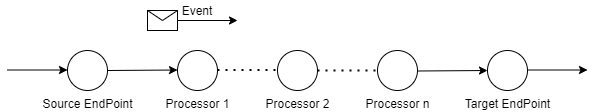

The diagram above was exported from draw.io. Its source (the exported page's mxGraphModel, read from the mxfile embedded in the PNG):
<mxGraphModel dx="1108" dy="450" grid="1" gridSize="10" guides="1" tooltips="1" connect="1" arrows="1" fold="1" page="1" pageScale="1" pageWidth="850" pageHeight="1100" math="0" shadow="0">
  <root>
    <mxCell id="0" />
    <mxCell id="1" parent="0" />
    <mxCell id="e2I3V419TezPTK_wHLnW-1" value="Source EndPoint" style="verticalLabelPosition=bottom;verticalAlign=top;html=1;shape=mxgraph.flowchart.on-page_reference;" vertex="1" parent="1">
      <mxGeometry x="160" y="210" width="40" height="40" as="geometry" />
    </mxCell>
    <mxCell id="e2I3V419TezPTK_wHLnW-4" value="" style="endArrow=classic;html=1;" edge="1" parent="1">
      <mxGeometry width="50" height="50" relative="1" as="geometry">
        <mxPoint x="100" y="229.5" as="sourcePoint" />
        <mxPoint x="160" y="229.5" as="targetPoint" />
      </mxGeometry>
    </mxCell>
    <mxCell id="e2I3V419TezPTK_wHLnW-5" value="Processor 1" style="verticalLabelPosition=bottom;verticalAlign=top;html=1;shape=mxgraph.flowchart.on-page_reference;" vertex="1" parent="1">
      <mxGeometry x="270" y="210" width="40" height="40" as="geometry" />
    </mxCell>
    <mxCell id="e2I3V419TezPTK_wHLnW-6" value="Processor 2" style="verticalLabelPosition=bottom;verticalAlign=top;html=1;shape=mxgraph.flowchart.on-page_reference;" vertex="1" parent="1">
      <mxGeometry x="370" y="210" width="40" height="40" as="geometry" />
    </mxCell>
    <mxCell id="e2I3V419TezPTK_wHLnW-7" value="Processor n" style="verticalLabelPosition=bottom;verticalAlign=top;html=1;shape=mxgraph.flowchart.on-page_reference;" vertex="1" parent="1">
      <mxGeometry x="470" y="210" width="40" height="40" as="geometry" />
    </mxCell>
    <mxCell id="e2I3V419TezPTK_wHLnW-8" value="Target EndPoint" style="verticalLabelPosition=bottom;verticalAlign=top;html=1;shape=mxgraph.flowchart.on-page_reference;" vertex="1" parent="1">
      <mxGeometry x="580" y="210" width="40" height="40" as="geometry" />
    </mxCell>
    <mxCell id="e2I3V419TezPTK_wHLnW-9" value="" style="endArrow=classic;html=1;" edge="1" parent="1">
      <mxGeometry width="50" height="50" relative="1" as="geometry">
        <mxPoint x="620" y="229.5" as="sourcePoint" />
        <mxPoint x="680" y="229.5" as="targetPoint" />
      </mxGeometry>
    </mxCell>
    <mxCell id="e2I3V419TezPTK_wHLnW-10" value="" style="endArrow=none;dashed=1;html=1;dashPattern=1 3;strokeWidth=2;entryX=0;entryY=0.5;entryDx=0;entryDy=0;entryPerimeter=0;exitX=1;exitY=0.5;exitDx=0;exitDy=0;exitPerimeter=0;" edge="1" parent="1" source="e2I3V419TezPTK_wHLnW-6" target="e2I3V419TezPTK_wHLnW-7">
      <mxGeometry width="50" height="50" relative="1" as="geometry">
        <mxPoint x="400" y="260" as="sourcePoint" />
        <mxPoint x="450" y="210" as="targetPoint" />
      </mxGeometry>
    </mxCell>
    <mxCell id="e2I3V419TezPTK_wHLnW-11" value="" style="endArrow=none;dashed=1;html=1;dashPattern=1 3;strokeWidth=2;entryX=0;entryY=0.5;entryDx=0;entryDy=0;entryPerimeter=0;exitX=1;exitY=0.5;exitDx=0;exitDy=0;exitPerimeter=0;" edge="1" parent="1">
      <mxGeometry width="50" height="50" relative="1" as="geometry">
        <mxPoint x="310" y="229.5" as="sourcePoint" />
        <mxPoint x="370" y="229.5" as="targetPoint" />
      </mxGeometry>
    </mxCell>
    <mxCell id="e2I3V419TezPTK_wHLnW-13" value="" style="endArrow=classic;html=1;exitX=1;exitY=0.5;exitDx=0;exitDy=0;exitPerimeter=0;" edge="1" parent="1" source="e2I3V419TezPTK_wHLnW-1">
      <mxGeometry width="50" height="50" relative="1" as="geometry">
        <mxPoint x="210" y="229.5" as="sourcePoint" />
        <mxPoint x="270" y="229.5" as="targetPoint" />
      </mxGeometry>
    </mxCell>
    <mxCell id="e2I3V419TezPTK_wHLnW-14" value="" style="endArrow=classic;html=1;exitX=1;exitY=0.5;exitDx=0;exitDy=0;exitPerimeter=0;" edge="1" parent="1">
      <mxGeometry width="50" height="50" relative="1" as="geometry">
        <mxPoint x="510" y="230.5" as="sourcePoint" />
        <mxPoint x="580" y="230" as="targetPoint" />
      </mxGeometry>
    </mxCell>
    <mxCell id="e2I3V419TezPTK_wHLnW-15" value="" style="shape=message;html=1;whiteSpace=wrap;html=1;outlineConnect=0;" vertex="1" parent="1">
      <mxGeometry x="240" y="170" width="30" height="20" as="geometry" />
    </mxCell>
    <mxCell id="e2I3V419TezPTK_wHLnW-16" value="Event" style="text;html=1;strokeColor=none;fillColor=none;align=center;verticalAlign=middle;whiteSpace=wrap;rounded=0;" vertex="1" parent="1">
      <mxGeometry x="270" y="160" width="40" height="20" as="geometry" />
    </mxCell>
    <mxCell id="e2I3V419TezPTK_wHLnW-19" value="" style="endArrow=classic;html=1;" edge="1" parent="1">
      <mxGeometry width="50" height="50" relative="1" as="geometry">
        <mxPoint x="270" y="180" as="sourcePoint" />
        <mxPoint x="330" y="180" as="targetPoint" />
      </mxGeometry>
    </mxCell>
  </root>
</mxGraphModel>